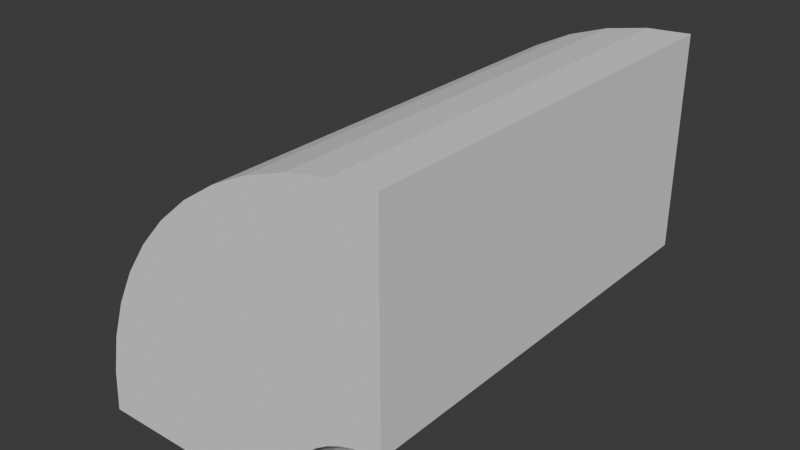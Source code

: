 # Source: conveyor_turn_left.blend  (saved by Blender 4.1.24; exported with 4.5.12 LTS)
import bpy
from mathutils import Matrix  # noqa: F401  (used for matrix-valued properties, if any)

bpy.ops.wm.read_factory_settings(use_empty=True)
scene = bpy.context.scene
scene.name = 'Scene'

# ---- collections
col_collection = bpy.data.collections.new('Collection'); scene.collection.children.link(col_collection)

# ---- world
world_world = bpy.data.worlds.new('World'); scene.world = world_world
world_world.use_nodes = True; world_world.node_tree.nodes.clear()
_N = world_world.node_tree.nodes; _L = world_world.node_tree.links
n0 = _N.new('ShaderNodeOutputWorld'); n0.name = 'World Output'; n0.location = (300, 300)
n1 = _N.new('ShaderNodeBackground'); n1.name = 'Background'; n1.location = (10, 300)
n1.inputs[0].default_value = (0.05088, 0.05088, 0.05088, 1.0)
_L.new(n1.outputs[0], n0.inputs[0])
n0.is_active_output = True
world_world.color = (0.05088, 0.05088, 0.05088)
world_world.use_sun_shadow = False
world_world.sun_shadow_jitter_overblur = 0.0

# ---- meshes
me_mesh = bpy.data.meshes.new('Mesh')
me_mesh.from_pydata([(-0.25, 0.0, 0.0), (-0.2477, -1.482e-09, 0.03392), (-0.2411, -2.904e-09, 0.06645), (-0.2303, -4.253e-09, 0.09729), (-0.2159, -5.515e-09, 0.1262), (-0.1979, -6.677e-09, 0.1528), (-0.1768, -7.727e-09, 0.1768), (-0.1528, -8.65e-09, 0.1979), (-0.1262, -9.435e-09, 0.2159), (-0.09729, -1.007e-08, 0.2303), (-0.06645, -1.054e-08, 0.2411), (-0.03392, -1.083e-08, 0.2477), (0.0, -1.093e-08, 0.25), (-0.75, 0.0, 0.0), (-0.7432, -4.447e-09, 0.1017), (-0.7232, -8.713e-09, 0.1993), (-0.691, -1.276e-08, 0.2919), (-0.6476, -1.654e-08, 0.3785), (-0.5937, -2.003e-08, 0.4583), (-0.5303, -2.318e-08, 0.5303), (-0.4583, -2.595e-08, 0.5937), (-0.3785, -2.831e-08, 0.6476), (-0.2919, -3.021e-08, 0.691), (-0.1993, -3.161e-08, 0.7232), (-0.1017, -3.248e-08, 0.7432), (0.0, -3.278e-08, 0.75), (-0.25, -1.0, -4.371e-08), (-0.2477, -1.0, 0.03392), (-0.2411, -1.0, 0.06645), (-0.2303, -1.0, 0.09729), (-0.2159, -1.0, 0.1262), (-0.1979, -1.0, 0.1528), (-0.1768, -1.0, 0.1768), (-0.1528, -1.0, 0.1979), (-0.1262, -1.0, 0.2159), (-0.09729, -1.0, 0.2303), (-0.06645, -1.0, 0.2411), (-0.03392, -1.0, 0.2477), (0.0, -1.0, 0.25), (-0.75, -1.0, -4.371e-08), (-0.7432, -1.0, 0.1017), (-0.7232, -1.0, 0.1993), (-0.691, -1.0, 0.2919), (-0.6476, -1.0, 0.3785), (-0.5937, -1.0, 0.4583), (-0.5303, -1.0, 0.5303), (-0.4583, -1.0, 0.5937), (-0.3785, -1.0, 0.6476), (-0.2919, -1.0, 0.691), (-0.1993, -1.0, 0.7232), (-0.1017, -1.0, 0.7432), (0.0, -1.0, 0.75)], [], [(1, 0, 13, 14), (2, 1, 14, 15), (3, 2, 15, 16), (4, 3, 16, 17), (5, 4, 17, 18), (6, 5, 18, 19), (7, 6, 19, 20), (8, 7, 20, 21), (9, 8, 21, 22), (10, 9, 22, 23), (11, 10, 23, 24), (12, 11, 24, 25), (27, 40, 39, 26), (28, 41, 40, 27), (29, 42, 41, 28), (30, 43, 42, 29), (31, 44, 43, 30), (32, 45, 44, 31), (33, 46, 45, 32), (34, 47, 46, 33), (35, 48, 47, 34), (36, 49, 48, 35), (37, 50, 49, 36), (38, 51, 50, 37), (14, 13, 39, 40), (5, 6, 32, 31), (22, 21, 47, 48), (15, 14, 40, 41), (6, 7, 33, 32), (23, 22, 48, 49), (12, 25, 51, 38), (16, 15, 41, 42), (7, 8, 34, 33), (24, 23, 49, 50), (0, 1, 27, 26), (17, 16, 42, 43), (8, 9, 35, 34), (25, 24, 50, 51), (1, 2, 28, 27), (18, 17, 43, 44), (9, 10, 36, 35), (13, 0, 26, 39), (2, 3, 29, 28), (19, 18, 44, 45), (10, 11, 37, 36), (3, 4, 30, 29), (20, 19, 45, 46), (11, 12, 38, 37), (4, 5, 31, 30), (21, 20, 46, 47)])
me_mesh.update()

# ---- objects
ob_conveyor_turn_left = bpy.data.objects.new('conveyor_turn_left', me_mesh)

# ---- transforms, parenting, visibility, modifiers, constraints
ob_conveyor_turn_left.location = (0.0, 0.0, 0.0)

# ---- collection membership
col_collection.objects.link(ob_conveyor_turn_left)

# ---- scene / render settings (as saved in the file)
scene.frame_start = 1; scene.frame_end = 250; scene.frame_set(1)
scene.render.engine = 'BLENDER_EEVEE_NEXT'
scene.cycles.sampling_pattern = 'TABULATED_SOBOL'
scene.eevee.ray_tracing_options.trace_max_roughness = 0.0
bpy.context.view_layer.update()

# ---- added for rendering (the .blend has no active camera and no usable light): camera, sun
cam_auto = bpy.data.cameras.new('AutoCamera')
cam_auto.lens = 50.0
cam_auto.sensor_width = 36.0
cam_auto.clip_end = 1000.0
ob_auto_camera = bpy.data.objects.new('AutoCamera', cam_auto)
scene.collection.objects.link(ob_auto_camera)
ob_auto_camera.location = (0.973735, -2.11848, 1.45399)
ob_auto_camera.rotation_euler = (1.09748, -7.21219e-08, 0.694738)
scene.camera = ob_auto_camera
light_auto_sun = bpy.data.lights.new('AutoSun', 'SUN')
light_auto_sun.energy = 3.0
light_auto_sun.angle = 0.0523599
ob_auto_sun = bpy.data.objects.new('AutoSun', light_auto_sun)
scene.collection.objects.link(ob_auto_sun)
ob_auto_sun.rotation_euler = (0.872665, 0.174533, 0.523599)
bpy.context.view_layer.update()
